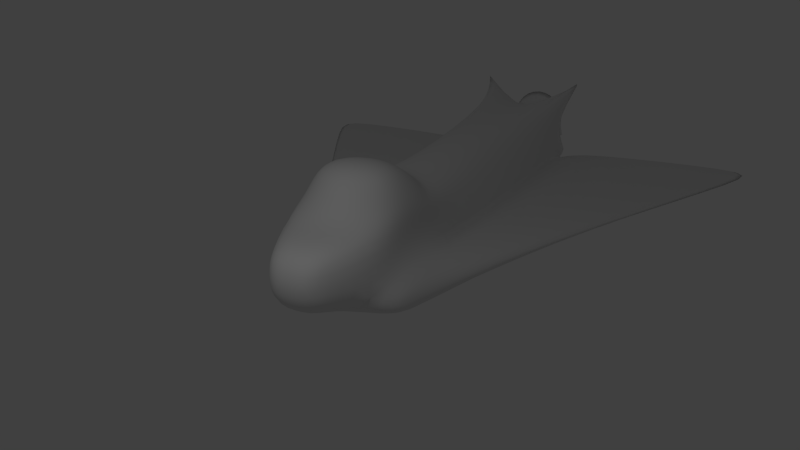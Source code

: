 # Source: shuttle.blend  (saved by Blender 2.67.0; exported with 4.5.12 LTS)
import bpy
from mathutils import Matrix  # noqa: F401  (used for matrix-valued properties, if any)

bpy.ops.wm.read_factory_settings(use_empty=True)
scene = bpy.context.scene
scene.name = 'Scene'

# ---- collections
col_collection_1 = bpy.data.collections.new('Collection 1'); scene.collection.children.link(col_collection_1)

# ---- materials (node trees are filled in below, after node groups)
mat_material_003 = bpy.data.materials.new('Material.003')
mat_material_003.alpha_threshold = 0.0
mat_material_003.use_transparent_shadow = False
mat_material_003.roughness = 0.5
mat_material_003.line_color = (0.0, 0.0, 0.0, 1.0)

# ---- material node trees

# ---- world
world_world = bpy.data.worlds.new('World'); scene.world = world_world
world_world.color = (0.05088, 0.05088, 0.05088)
world_world.use_sun_shadow = False
world_world.sun_shadow_jitter_overblur = 0.0
world_world.cycles.sampling_method = 'MANUAL'
world_world.cycles.sample_map_resolution = 256

# ---- cameras
cam_camera = bpy.data.cameras.new('Camera')
cam_camera.clip_end = 100.0
cam_camera.lens = 35.0
cam_camera.sensor_width = 32.0
cam_camera.sensor_height = 18.0
cam_camera.ortho_scale = 7.314
cam_camera.dof.focus_distance = 0.0
cam_camera.dof.aperture_fstop = 128.0

# ---- lights
light_lamp = bpy.data.lights.new('Lamp', 'POINT')
light_lamp.transmission_factor = 0.0
light_lamp.cutoff_distance = 30.0
light_lamp.energy = 100.0
light_lamp.shadow_buffer_clip_start = 1.001
light_lamp.shadow_soft_size = 0.1
light_lamp.shadow_maximum_resolution = 0.006
light_lamp.use_absolute_resolution = True
light_lamp.cycles.use_multiple_importance_sampling = False

# ---- meshes
me_body = bpy.data.meshes.new('Body')
me_body.from_pydata([(-8.941e-07, 3.084, -0.4856), (-8.941e-07, -4.761, -0.2985), (-1.0, -4.761, -0.223), (-1.0, 4.761, -0.2879), (-2.325e-06, -5.268, -0.223), (-1.07, -4.288, 0.125), (-1.081, 4.761, 0.6889), (-2.921e-06, -5.257, 0.6941), (-5.916, -5.583, -0.09898), (-1.062, -5.033, 0.02761), (-1.0, -5.268, -0.05395), (-5.925, -4.761, -0.0997), (-1.502, 4.522, -0.223), (-5.925, -4.761, 0.05429), (-1.502, 4.522, 0.223), (0.0, 2.648, 1.616), (-1.0, 3.507, 1.04), (-1.0, 4.128, 1.56), (-2.921e-06, -5.268, 0.223), (-1.0, -5.268, -0.223), (-0.6003, -5.387, 0.7068), (0.0, -5.256, 0.2958), (-3.005, 0.5529, -0.1703), (-1.0, 0.4715, -0.223), (-2.98, 0.5994, 0.1223), (-8.941e-07, 0.4982, -0.424), (-1.816, 3.694, -0.212), (-8.941e-07, 4.993, -0.3857), (-1.0, 5.392, -0.223), (-1.0, 5.666, 0.223), (-1.268, 5.192, -0.1567), (-1.287, 5.192, 0.223), (-4.172e-07, 5.383, 1.56), (-0.8189, 5.014, 1.56), (-1.0, 5.552, 1.259), (-4.172e-07, 6.127, -0.07357), (-4.172e-07, 5.666, 1.26), (-0.4453, 6.715, 0.2248), (1.58e-06, 6.715, 0.2266), (1.58e-06, 6.715, 1.26), (-0.4453, 6.715, 1.26), (-1.0, 4.445, 1.259), (0.0, 1.243, 1.511), (-0.6168, 1.225, 1.213), (-1.655, -5.256, 2.392), (-0.9749, 3.186, 1.219), (-1.811, 3.666, 0.201), (-1.0, 3.401, -0.223), (-1.07, 3.686, 0.4837), (-8.941e-07, 4.432, -0.415), (-1.031, -4.247, 0.6023), (-1.07, 1.435, 0.125), (-0.858, 1.341, 0.6864), (0.0, -3.916, 1.572), (-0.75, -3.921, 1.547), (0.0, 4.061, 2.236), (0.0, 3.119, 1.872), (-0.6715, 4.061, 2.154), (0.0, 5.14, 2.236), (-0.7408, 4.62, 2.082), (-0.6888, 3.331, 1.619), (-0.9916, -5.583, -0.2223), (-5.916, -5.506, -0.02479), (-0.4851, -5.317, 0.469), (0.0, -6.0, 1.512), (0.0, -6.0, -0.2481), (-0.7, -6.0, 1.084), (-0.7, -6.0, 0.1551), (0.0, -5.404, 0.6011)], [], [(13, 11, 8, 62), (23, 2, 11, 22), (5, 13, 62, 9), (42, 15, 45, 43), (26, 46, 14, 12), (2, 19, 10, 5), (17, 45, 60, 57), (17, 41, 16, 45), (22, 24, 46, 26), (11, 13, 24, 22), (49, 0, 47, 3), (3, 12, 30, 28), (23, 47, 0, 25), (12, 14, 31, 30), (3, 28, 27, 49), (6, 41, 34, 29), (29, 34, 40, 37), (34, 36, 39, 40), (33, 32, 36, 34), (27, 28, 29, 35), (40, 39, 38, 37), (41, 17, 33, 34), (28, 30, 31, 29), (53, 54, 44, 21), (35, 29, 37, 38), (2, 23, 25, 1), (48, 6, 14, 46), (14, 6, 29, 31), (7, 21, 44, 20, 63), (51, 48, 46, 24), (5, 51, 24, 13), (48, 16, 41, 6), (48, 51, 52, 16), (51, 5, 50, 52), (16, 52, 43, 45), (42, 43, 54, 53), (50, 54, 43, 52), (3, 47, 26, 12), (50, 20, 44, 54), (55, 57, 60, 56), (57, 55, 58, 59), (45, 15, 56, 60), (32, 33, 59, 58), (33, 17, 57, 59), (47, 23, 22, 26), (2, 1, 4, 19), (8, 61, 9, 62), (5, 10, 20, 50), (11, 2, 61, 8), (2, 5, 9, 61), (63, 7, 64, 66), (64, 68, 66), (65, 67, 68), (66, 68, 67), (63, 18, 7), (4, 18, 63, 10, 19), (63, 18, 65, 67), (63, 66, 67), (10, 63, 20)])
me_body.polygons.foreach_set('use_smooth', [1, 1, 1, 1, 1, 1, 1, 1, 1, 1, 1, 1, 1, 1, 1, 1, 1, 1, 1, 1, 1, 1, 1, 1, 1, 1, 1, 1, 1, 1, 1, 1, 1, 1, 1, 1, 1, 1, 1, 1, 1, 1, 1, 1, 1, 1, 1, 1, 1, 1, 1, 0, 0, 0, 1, 1, 1, 0, 1])
_k = {(10, 19): 0.99216, (5, 10): 1.0, (10, 20): 1.0, (21, 44): 1.0, (20, 44): 1.0, (5, 51): 1.0, (48, 51): 1.0, (4, 19): 1.0, (64, 66): 0.49804, (65, 67): 0.49804, (66, 67): 0.49804}
me_body.attributes.new('crease_edge', 'FLOAT', 'EDGE').data.foreach_set('value', [_k.get((min(e.vertices), max(e.vertices)), 0.0) for e in me_body.edges])
_uv = me_body.uv_layers.new(name='UVMap')
_uv.uv.foreach_set('vector', [0.4836, 0.1601, 0.4779, 0.1559, 0.496, 0.1229, 0.4974, 0.128, 0.1886, 0.3157, 0.2732, 0.07302, 0.4779, 0.1559, 0.2796, 0.3542, 0.7392, 0.12, 0.5073, 0.1639, 0.4974, 0.128, 0.7272, 0.08571, 0.2686, 0.7825, 0.2013, 0.7842, 0.1754, 0.7349, 0.2706, 0.7491, 0.1713, 0.4739, 0.1869, 0.4862, 0.1584, 0.5194, 0.1432, 0.5044, 0.6514, 0.7367, 0.6618, 0.7597, 0.6541, 0.7632, 0.6256, 0.7224, 0.1294, 0.7407, 0.1754, 0.7349, 0.1653, 0.757, 0.1282, 0.7691, 0.1294, 0.7407, 0.1171, 0.7247, 0.1623, 0.7232, 0.1754, 0.7349, 0.2796, 0.3542, 0.288, 0.3654, 0.1869, 0.4862, 0.1713, 0.4739, 0.4779, 0.1559, 0.4836, 0.1601, 0.288, 0.3654, 0.2796, 0.3542, 0.07784, 0.4779, 0.09838, 0.4165, 0.1398, 0.4472, 0.1177, 0.5065, 0.1177, 0.5065, 0.1432, 0.5044, 0.1235, 0.5282, 0.1098, 0.5332, 0.1886, 0.3157, 0.1398, 0.4472, 0.09838, 0.4165, 0.1415, 0.3002, 0.1432, 0.5044, 0.1584, 0.5194, 0.1336, 0.5418, 0.1235, 0.5282, 0.1177, 0.5065, 0.1098, 0.5332, 0.07029, 0.5034, 0.07784, 0.4779, 0.8758, 0.5357, 0.8995, 0.5131, 0.9148, 0.5649, 0.8692, 0.586, 0.8692, 0.586, 0.9148, 0.5649, 0.9352, 0.6234, 0.8882, 0.6399, 0.9148, 0.5649, 0.962, 0.5756, 0.9565, 0.6258, 0.9352, 0.6234, 0.08726, 0.7368, 0.05531, 0.7658, 0.038, 0.7562, 0.06465, 0.7159, 0.07029, 0.5034, 0.1098, 0.5332, 0.1122, 0.5565, 0.05902, 0.5582, 0.05803, 0.6399, 0.038, 0.6343, 0.05087, 0.5879, 0.07092, 0.5933, 0.1171, 0.7247, 0.1294, 0.7407, 0.08726, 0.7368, 0.06465, 0.7159, 0.1098, 0.5332, 0.1235, 0.5282, 0.1336, 0.5418, 0.1122, 0.5565, 0.614, 0.8643, 0.6473, 0.8652, 0.7218, 0.8969, 0.614, 0.9466, 0.05902, 0.5582, 0.1122, 0.5565, 0.07092, 0.5933, 0.05087, 0.5879, 0.2732, 0.07302, 0.1886, 0.3157, 0.1415, 0.3002, 0.2268, 0.05693, 0.8542, 0.4852, 0.8758, 0.5357, 0.8424, 0.5314, 0.8167, 0.4953, 0.8424, 0.5314, 0.8758, 0.5357, 0.8692, 0.586, 0.856, 0.5627, 0.6941, 0.7558, 0.7125, 0.76, 0.7218, 0.8969, 0.7015, 0.7961, 0.6994, 0.7807, 0.8158, 0.383, 0.8542, 0.4852, 0.8167, 0.4953, 0.7168, 0.3729, 0.7392, 0.12, 0.8158, 0.383, 0.7168, 0.3729, 0.5073, 0.1639, 0.8542, 0.4852, 0.8791, 0.4708, 0.8995, 0.5131, 0.8758, 0.5357, 0.8542, 0.4852, 0.8158, 0.383, 0.8424, 0.3715, 0.8791, 0.4708, 0.8158, 0.383, 0.7392, 0.12, 0.7618, 0.1154, 0.8424, 0.3715, 0.1612, 0.7245, 0.2663, 0.7208, 0.2706, 0.7491, 0.1754, 0.7349, 0.2686, 0.7825, 0.2706, 0.7491, 0.5215, 0.7655, 0.5182, 0.801, 0.538, 0.7178, 0.5215, 0.7655, 0.2706, 0.7491, 0.2663, 0.7208, 0.1177, 0.5065, 0.1398, 0.4472, 0.1713, 0.4739, 0.1432, 0.5044, 0.6405, 0.8188, 0.7015, 0.7961, 0.7218, 0.8969, 0.6473, 0.8652, 0.1308, 0.7989, 0.1282, 0.7691, 0.1653, 0.757, 0.177, 0.7904, 0.1282, 0.7691, 0.1308, 0.7989, 0.0805, 0.801, 0.1033, 0.7647, 0.1754, 0.7349, 0.2013, 0.7842, 0.177, 0.7904, 0.1653, 0.757, 0.038, 0.9233, 0.04098, 0.8804, 0.07227, 0.877, 0.07227, 0.9209, 0.08726, 0.7368, 0.1294, 0.7407, 0.1282, 0.7691, 0.1033, 0.7647, 0.1398, 0.4472, 0.1886, 0.3157, 0.2796, 0.3542, 0.1713, 0.4739, 0.6514, 0.7367, 0.6968, 0.7159, 0.7072, 0.7392, 0.6618, 0.7597, 0.496, 0.1229, 0.7244, 0.05669, 0.7272, 0.08571, 0.4974, 0.128, 0.6302, 0.7987, 0.6652, 0.7674, 0.7015, 0.7961, 0.6405, 0.8188, 0.4779, 0.1559, 0.2732, 0.07302, 0.2871, 0.038, 0.496, 0.1229, 0.7444, 0.09108, 0.7392, 0.12, 0.7272, 0.08571, 0.7244, 0.05669, 0.8747, 0.7777, 0.8728, 0.8107, 0.8083, 0.8107, 0.8328, 0.7806, 0.8083, 0.8107, 0.7978, 0.7479, 0.8328, 0.7806, 0.8509, 0.7159, 0.8453, 0.7549, 0.7978, 0.7479, 0.8328, 0.7806, 0.7978, 0.7479, 0.8453, 0.7549, 0.5119, 0.877, 0.538, 0.877, 0.5279, 0.8971, 0.7072, 0.7392, 0.7164, 0.7595, 0.6994, 0.7807, 0.6652, 0.7674, 0.6618, 0.7597, 0.8747, 0.7777, 0.8953, 0.7496, 0.8509, 0.7159, 0.8453, 0.7549, 0.8747, 0.7777, 0.8328, 0.7806, 0.8453, 0.7549, 0.6652, 0.7674, 0.6994, 0.7807, 0.7015, 0.7961])
me_body.materials.append(mat_material_003)
me_body.use_remesh_preserve_volume = False
me_body.use_remesh_preserve_attributes = False
me_body.use_mirror_vertex_groups = False
me_body.update()

# ---- objects
ob_shuttle = bpy.data.objects.new('Shuttle', me_body)
ob_lamp = bpy.data.objects.new('Lamp', light_lamp)
ob_camera = bpy.data.objects.new('Camera', cam_camera)

# ---- transforms, parenting, visibility, modifiers, constraints
ob_shuttle.location = (0.0, 0.0, 0.0)
ob_shuttle.lock_rotations_4d = False
ob_shuttle.empty_display_type = 'ARROWS'
ob_shuttle.lineart.crease_threshold = 0.0
_m = ob_shuttle.modifiers.new('Mirror', 'MIRROR')
_m = ob_shuttle.modifiers.new('Subsurf', 'SUBSURF')
_m.uv_smooth = 'PRESERVE_CORNERS'
_m.quality = 2
_m.levels = 2
_m.show_only_control_edges = False
_m = ob_shuttle.modifiers.new('Triangulate', 'TRIANGULATE')
_m.quad_method = 'BEAUTY'
ob_lamp.location = (-0.8106, 9.443, 5.265)
ob_lamp.rotation_euler = (0.6503, 0.05522, 1.866)
ob_lamp.lock_rotations_4d = False
ob_lamp.empty_display_type = 'ARROWS'
ob_lamp.color = (0.0, 0.0, 0.0, 0.0)
ob_lamp.lineart.crease_threshold = 0.0
ob_camera.location = (-7.098, 17.05, 6.634)
ob_camera.rotation_euler = (1.199, 3.662e-06, 3.601)
ob_camera.scale = (1.0, 1.0, 1.0)
ob_camera.lock_rotations_4d = False
ob_camera.empty_display_type = 'ARROWS'
ob_camera.color = (0.0, 0.0, 0.0, 0.0)
ob_camera.display_type = 'WIRE'
ob_camera.lineart.crease_threshold = 0.0

# ---- collection membership
col_collection_1.objects.link(ob_shuttle)
col_collection_1.objects.link(ob_lamp)
col_collection_1.objects.link(ob_camera)

# ---- scene / render settings (as saved in the file)
scene.camera = ob_camera
scene.frame_start = 1; scene.frame_end = 250; scene.frame_set(5)
scene.render.engine = 'BLENDER_EEVEE_NEXT'
scene.render.image_settings.color_mode = 'RGB'
scene.render.image_settings.compression = 90
scene.render.resolution_percentage = 50
scene.render.dither_intensity = 0.0
scene.cycles.use_denoising = False
scene.cycles.samples = 10
scene.cycles.sampling_pattern = 'TABULATED_SOBOL'
scene.cycles.light_sampling_threshold = 0.0
scene.cycles.use_adaptive_sampling = False
scene.cycles.use_light_tree = False
scene.cycles.blur_glossy = 0.0
scene.cycles.volume_bounces = 1
scene.cycles.pixel_filter_type = 'GAUSSIAN'
scene.cycles.sample_clamp_indirect = 0.0
scene.view_settings.view_transform = 'Standard'
bpy.context.view_layer.update()
